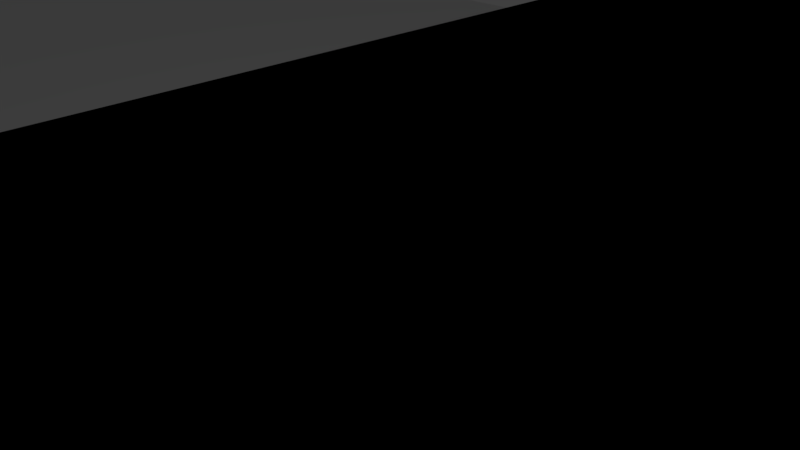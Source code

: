 # Source: south.blend  (saved by Blender 2.77.0; exported with 4.5.12 LTS)
import bpy
from mathutils import Matrix  # noqa: F401  (used for matrix-valued properties, if any)

bpy.ops.wm.read_factory_settings(use_empty=True)
scene = bpy.context.scene
scene.name = 'Scene'

# ---- collections
col_collection_1 = bpy.data.collections.new('Collection 1'); scene.collection.children.link(col_collection_1)

# ---- materials (node trees are filled in below, after node groups)
mat_material = bpy.data.materials.new('Material')
mat_material.alpha_threshold = 0.0
mat_material.use_transparent_shadow = False
mat_material.roughness = 0.5

# ---- material node trees
mat_material.use_nodes = True; mat_material.node_tree.nodes.clear()
_N = mat_material.node_tree.nodes; _L = mat_material.node_tree.links

# ---- world
world_world = bpy.data.worlds.new('World'); scene.world = world_world
world_world.color = (0.05088, 0.05088, 0.05088)
world_world.use_sun_shadow = False
world_world.sun_shadow_jitter_overblur = 0.0
world_world.cycles.sampling_method = 'MANUAL'

# ---- cameras
cam_camera = bpy.data.cameras.new('Camera')
cam_camera.clip_end = 100.0
cam_camera.lens = 35.0
cam_camera.sensor_width = 32.0
cam_camera.sensor_height = 18.0
cam_camera.ortho_scale = 7.314
cam_camera.dof.focus_distance = 0.0
cam_camera.dof.aperture_fstop = 128.0

# ---- lights
light_lamp = bpy.data.lights.new('Lamp', 'POINT')
light_lamp.transmission_factor = 0.0
light_lamp.cutoff_distance = 30.0
light_lamp.energy = 100.0
light_lamp.shadow_buffer_clip_start = 1.001
light_lamp.shadow_soft_size = 0.1
light_lamp.shadow_maximum_resolution = 0.006
light_lamp.use_absolute_resolution = True

# ---- meshes
me_plane_001 = bpy.data.meshes.new('Plane.001')
me_plane_001.from_pydata([(-1.0, -1.0, 0.0), (1.0, -1.0, 0.0), (-1.0, 1.0, 0.0), (1.0, 1.0, 0.0)], [], [(0, 1, 3, 2)])
me_plane_001.use_remesh_preserve_volume = False
me_plane_001.use_remesh_preserve_attributes = False
me_plane_001.use_mirror_vertex_groups = False
me_plane_001.update()
me_plane = bpy.data.meshes.new('Plane')
me_plane.from_pydata([(-1.0, -1.0, 0.0), (1.0, -1.0, 0.0), (-1.0, 1.0, 0.0), (1.0, 1.0, 0.0)], [], [(0, 1, 3, 2)])
me_plane.materials.append(mat_material)
me_plane.use_remesh_preserve_volume = False
me_plane.use_remesh_preserve_attributes = False
me_plane.use_mirror_vertex_groups = False
me_plane.update()

# ---- objects
ob_bachman = bpy.data.objects.new('bachman', me_plane_001)
ob_finney = bpy.data.objects.new('finney', me_plane)
ob_lamp = bpy.data.objects.new('Lamp', light_lamp)
ob_camera = bpy.data.objects.new('Camera', cam_camera)

# ---- transforms, parenting, visibility, modifiers, constraints
ob_bachman.location = (-235.4, 0.0, 0.0)
ob_bachman.scale = (300.0, 12.0, 1.0)
ob_bachman.lineart.crease_threshold = 0.0
ob_finney.location = (0.0, 49.95, 0.0)
ob_finney.scale = (8.0, 100.0, 1.0)
ob_finney.lineart.crease_threshold = 0.0
ob_lamp.location = (4.076, 1.005, 5.904)
ob_lamp.rotation_euler = (0.6503, 0.05522, 1.866)
ob_lamp.lock_rotations_4d = False
ob_lamp.empty_display_type = 'ARROWS'
ob_lamp.color = (0.0, 0.0, 0.0, 0.0)
ob_lamp.lineart.crease_threshold = 0.0
ob_camera.location = (7.481, -6.508, 5.344)
ob_camera.rotation_euler = (1.109, 0.01082, 0.8149)
ob_camera.lock_rotations_4d = False
ob_camera.empty_display_type = 'ARROWS'
ob_camera.color = (0.0, 0.0, 0.0, 0.0)
ob_camera.display_type = 'WIRE'
ob_camera.lineart.crease_threshold = 0.0

# ---- collection membership
col_collection_1.objects.link(ob_bachman)
col_collection_1.objects.link(ob_finney)
col_collection_1.objects.link(ob_lamp)
col_collection_1.objects.link(ob_camera)

# ---- scene / render settings (as saved in the file)
scene.camera = ob_camera
scene.frame_start = 1; scene.frame_end = 250; scene.frame_set(1)
scene.render.engine = 'BLENDER_EEVEE_NEXT'
scene.render.resolution_percentage = 50
scene.render.dither_intensity = 0.0
scene.cycles.use_denoising = False
scene.cycles.samples = 128
scene.cycles.sampling_pattern = 'TABULATED_SOBOL'
scene.cycles.light_sampling_threshold = 0.0
scene.cycles.use_adaptive_sampling = False
scene.cycles.use_light_tree = False
scene.cycles.blur_glossy = 0.0
scene.cycles.sample_clamp_indirect = 0.0
scene.view_settings.view_transform = 'Standard'
bpy.context.view_layer.update()
